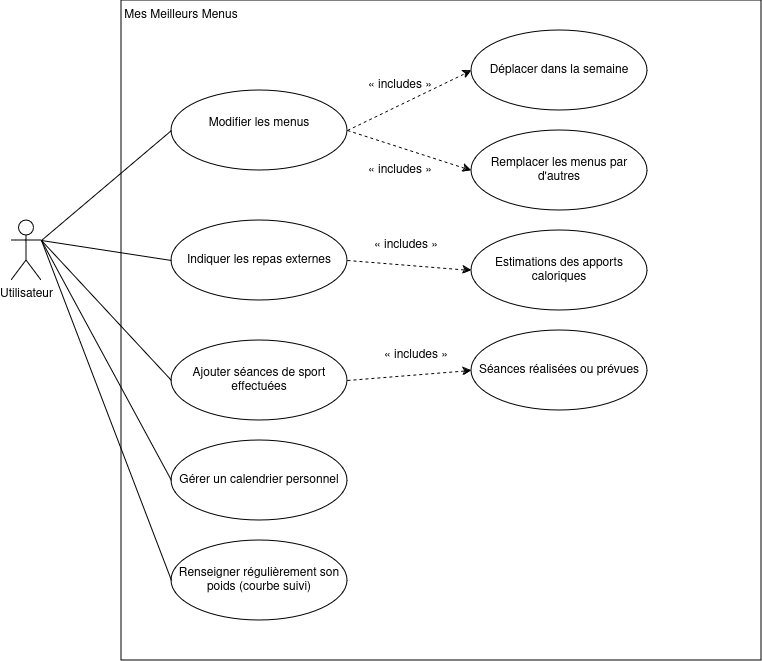

The diagram above was exported from draw.io. Its source (the exported page's mxGraphModel, read from the mxfile embedded in the PNG):
<mxGraphModel dx="1044" dy="615" grid="1" gridSize="10" guides="1" tooltips="1" connect="1" arrows="1" fold="1" page="1" pageScale="1" pageWidth="827" pageHeight="1169" math="0" shadow="0">
  <root>
    <mxCell id="0" />
    <mxCell id="1" parent="0" />
    <mxCell id="TFkKJ2cnYiM6yESM-48E-4" value="" style="rounded=0;whiteSpace=wrap;html=1;" vertex="1" parent="1">
      <mxGeometry x="170" y="90" width="640" height="660" as="geometry" />
    </mxCell>
    <mxCell id="TFkKJ2cnYiM6yESM-48E-1" value="Utilisateur" style="shape=umlActor;verticalLabelPosition=bottom;verticalAlign=top;html=1;outlineConnect=0;" vertex="1" parent="1">
      <mxGeometry x="60" y="310" width="30" height="60" as="geometry" />
    </mxCell>
    <mxCell id="TFkKJ2cnYiM6yESM-48E-2" value="Modifier les menus&lt;div&gt;&lt;br/&gt;&lt;/div&gt;" style="ellipse;whiteSpace=wrap;html=1;" vertex="1" parent="1">
      <mxGeometry x="220" y="180" width="176" height="80" as="geometry" />
    </mxCell>
    <mxCell id="TFkKJ2cnYiM6yESM-48E-5" value="Indiquer les repas externes" style="ellipse;whiteSpace=wrap;html=1;" vertex="1" parent="1">
      <mxGeometry x="220" y="310" width="176" height="80" as="geometry" />
    </mxCell>
    <mxCell id="TFkKJ2cnYiM6yESM-48E-9" value="Mes Meilleurs Menus" style="text;html=1;align=center;verticalAlign=middle;whiteSpace=wrap;rounded=0;" vertex="1" parent="1">
      <mxGeometry x="170" y="90" width="120" height="30" as="geometry" />
    </mxCell>
    <mxCell id="TFkKJ2cnYiM6yESM-48E-11" value="Ajouter séances de sport effectuées" style="ellipse;whiteSpace=wrap;html=1;" vertex="1" parent="1">
      <mxGeometry x="220" y="430" width="176" height="80" as="geometry" />
    </mxCell>
    <mxCell id="TFkKJ2cnYiM6yESM-48E-13" value="Gérer un calendrier personnel" style="ellipse;whiteSpace=wrap;html=1;" vertex="1" parent="1">
      <mxGeometry x="220" y="530" width="176" height="80" as="geometry" />
    </mxCell>
    <mxCell id="TFkKJ2cnYiM6yESM-48E-14" value="" style="endArrow=none;html=1;rounded=0;entryX=0;entryY=0.5;entryDx=0;entryDy=0;exitX=1;exitY=0.3333333333333333;exitDx=0;exitDy=0;exitPerimeter=0;" edge="1" parent="1" source="TFkKJ2cnYiM6yESM-48E-1" target="TFkKJ2cnYiM6yESM-48E-2">
      <mxGeometry width="50" height="50" relative="1" as="geometry">
        <mxPoint x="110" y="260" as="sourcePoint" />
        <mxPoint x="440" y="300" as="targetPoint" />
      </mxGeometry>
    </mxCell>
    <mxCell id="TFkKJ2cnYiM6yESM-48E-15" value="" style="endArrow=none;html=1;rounded=0;entryX=0;entryY=0.5;entryDx=0;entryDy=0;exitX=1;exitY=0.3333333333333333;exitDx=0;exitDy=0;exitPerimeter=0;" edge="1" parent="1" source="TFkKJ2cnYiM6yESM-48E-1" target="TFkKJ2cnYiM6yESM-48E-5">
      <mxGeometry width="50" height="50" relative="1" as="geometry">
        <mxPoint x="140" y="330" as="sourcePoint" />
        <mxPoint x="304" y="200" as="targetPoint" />
      </mxGeometry>
    </mxCell>
    <mxCell id="TFkKJ2cnYiM6yESM-48E-16" value="" style="endArrow=none;html=1;rounded=0;entryX=0;entryY=0.5;entryDx=0;entryDy=0;exitX=1;exitY=0.3333333333333333;exitDx=0;exitDy=0;exitPerimeter=0;" edge="1" parent="1" source="TFkKJ2cnYiM6yESM-48E-1" target="TFkKJ2cnYiM6yESM-48E-11">
      <mxGeometry width="50" height="50" relative="1" as="geometry">
        <mxPoint x="130" y="293" as="sourcePoint" />
        <mxPoint x="314" y="210" as="targetPoint" />
      </mxGeometry>
    </mxCell>
    <mxCell id="TFkKJ2cnYiM6yESM-48E-17" value="" style="endArrow=none;html=1;rounded=0;entryX=0;entryY=0.5;entryDx=0;entryDy=0;exitX=1;exitY=0.3333333333333333;exitDx=0;exitDy=0;exitPerimeter=0;" edge="1" parent="1" source="TFkKJ2cnYiM6yESM-48E-1" target="TFkKJ2cnYiM6yESM-48E-13">
      <mxGeometry width="50" height="50" relative="1" as="geometry">
        <mxPoint x="140" y="303" as="sourcePoint" />
        <mxPoint x="324" y="220" as="targetPoint" />
      </mxGeometry>
    </mxCell>
    <mxCell id="TFkKJ2cnYiM6yESM-48E-18" value="Séances réalisées ou prévues" style="ellipse;whiteSpace=wrap;html=1;" vertex="1" parent="1">
      <mxGeometry x="520" y="420" width="176" height="80" as="geometry" />
    </mxCell>
    <mxCell id="TFkKJ2cnYiM6yESM-48E-19" value="Estimations des apports caloriques" style="ellipse;whiteSpace=wrap;html=1;" vertex="1" parent="1">
      <mxGeometry x="520" y="320" width="176" height="80" as="geometry" />
    </mxCell>
    <mxCell id="TFkKJ2cnYiM6yESM-48E-20" value="Remplacer les menus par d'autres" style="ellipse;whiteSpace=wrap;html=1;" vertex="1" parent="1">
      <mxGeometry x="520" y="220" width="176" height="80" as="geometry" />
    </mxCell>
    <mxCell id="TFkKJ2cnYiM6yESM-48E-21" value="Déplacer dans la semaine" style="ellipse;whiteSpace=wrap;html=1;" vertex="1" parent="1">
      <mxGeometry x="520" y="120" width="176" height="80" as="geometry" />
    </mxCell>
    <mxCell id="TFkKJ2cnYiM6yESM-48E-22" value="" style="endArrow=classic;dashed=1;html=1;rounded=0;exitX=1;exitY=0.5;exitDx=0;exitDy=0;entryX=0;entryY=0.5;entryDx=0;entryDy=0;endFill=1;" edge="1" parent="1" source="TFkKJ2cnYiM6yESM-48E-2" target="TFkKJ2cnYiM6yESM-48E-21">
      <mxGeometry width="50" height="50" relative="1" as="geometry">
        <mxPoint x="390" y="350" as="sourcePoint" />
        <mxPoint x="440" y="300" as="targetPoint" />
      </mxGeometry>
    </mxCell>
    <mxCell id="TFkKJ2cnYiM6yESM-48E-23" value="" style="endArrow=classic;dashed=1;html=1;rounded=0;exitX=1;exitY=0.5;exitDx=0;exitDy=0;entryX=0;entryY=0.5;entryDx=0;entryDy=0;endFill=1;" edge="1" parent="1" source="TFkKJ2cnYiM6yESM-48E-2" target="TFkKJ2cnYiM6yESM-48E-20">
      <mxGeometry width="50" height="50" relative="1" as="geometry">
        <mxPoint x="406" y="200" as="sourcePoint" />
        <mxPoint x="530" y="180" as="targetPoint" />
      </mxGeometry>
    </mxCell>
    <mxCell id="TFkKJ2cnYiM6yESM-48E-24" value="" style="endArrow=classic;dashed=1;html=1;rounded=0;exitX=1;exitY=0.5;exitDx=0;exitDy=0;entryX=0;entryY=0.5;entryDx=0;entryDy=0;endFill=1;" edge="1" parent="1" source="TFkKJ2cnYiM6yESM-48E-5" target="TFkKJ2cnYiM6yESM-48E-19">
      <mxGeometry width="50" height="50" relative="1" as="geometry">
        <mxPoint x="390" y="350" as="sourcePoint" />
        <mxPoint x="440" y="300" as="targetPoint" />
      </mxGeometry>
    </mxCell>
    <mxCell id="TFkKJ2cnYiM6yESM-48E-26" value="" style="endArrow=classic;dashed=1;html=1;rounded=0;exitX=1;exitY=0.5;exitDx=0;exitDy=0;entryX=0;entryY=0.5;entryDx=0;entryDy=0;endFill=1;" edge="1" parent="1" source="TFkKJ2cnYiM6yESM-48E-11" target="TFkKJ2cnYiM6yESM-48E-18">
      <mxGeometry width="50" height="50" relative="1" as="geometry">
        <mxPoint x="390" y="350" as="sourcePoint" />
        <mxPoint x="440" y="300" as="targetPoint" />
      </mxGeometry>
    </mxCell>
    <mxCell id="TFkKJ2cnYiM6yESM-48E-28" value="&lt;span class=&quot;citation&quot;&gt;« includes »&lt;/span&gt;" style="text;html=1;align=center;verticalAlign=middle;whiteSpace=wrap;rounded=0;" vertex="1" parent="1">
      <mxGeometry x="414" y="160" width="70" height="30" as="geometry" />
    </mxCell>
    <mxCell id="TFkKJ2cnYiM6yESM-48E-30" value="&lt;span class=&quot;citation&quot;&gt;« includes »&lt;/span&gt;" style="text;html=1;align=center;verticalAlign=middle;whiteSpace=wrap;rounded=0;" vertex="1" parent="1">
      <mxGeometry x="414" y="245" width="70" height="30" as="geometry" />
    </mxCell>
    <mxCell id="TFkKJ2cnYiM6yESM-48E-31" value="&lt;span class=&quot;citation&quot;&gt;« includes »&lt;/span&gt;" style="text;html=1;align=center;verticalAlign=middle;whiteSpace=wrap;rounded=0;" vertex="1" parent="1">
      <mxGeometry x="420" y="320" width="70" height="30" as="geometry" />
    </mxCell>
    <mxCell id="TFkKJ2cnYiM6yESM-48E-32" value="&lt;span class=&quot;citation&quot;&gt;« includes »&lt;/span&gt;" style="text;html=1;align=center;verticalAlign=middle;whiteSpace=wrap;rounded=0;" vertex="1" parent="1">
      <mxGeometry x="430" y="430" width="70" height="30" as="geometry" />
    </mxCell>
    <mxCell id="TFkKJ2cnYiM6yESM-48E-34" value="Renseigner régulièrement son poids (courbe suivi)" style="ellipse;whiteSpace=wrap;html=1;" vertex="1" parent="1">
      <mxGeometry x="220" y="630" width="176" height="80" as="geometry" />
    </mxCell>
    <mxCell id="TFkKJ2cnYiM6yESM-48E-35" value="" style="endArrow=none;html=1;rounded=0;entryX=0;entryY=0.5;entryDx=0;entryDy=0;exitX=1;exitY=0.3333333333333333;exitDx=0;exitDy=0;exitPerimeter=0;" edge="1" parent="1" source="TFkKJ2cnYiM6yESM-48E-1" target="TFkKJ2cnYiM6yESM-48E-34">
      <mxGeometry width="50" height="50" relative="1" as="geometry">
        <mxPoint x="100" y="340" as="sourcePoint" />
        <mxPoint x="230" y="600" as="targetPoint" />
      </mxGeometry>
    </mxCell>
  </root>
</mxGraphModel>